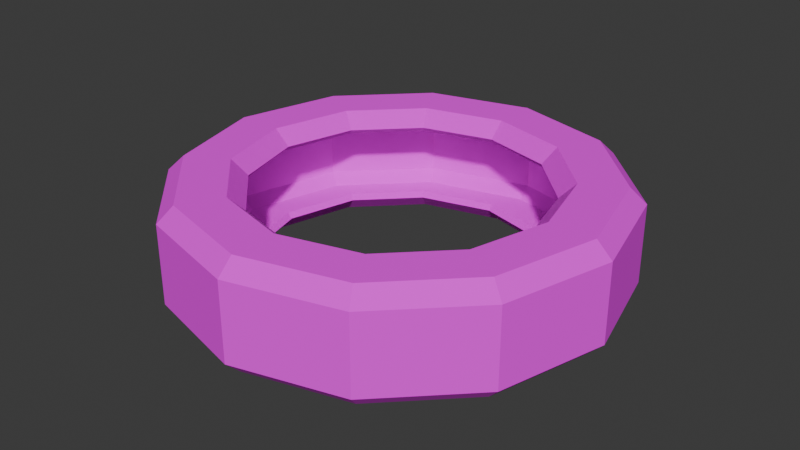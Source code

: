 # Source: Wheel.blend  (saved by Blender 5.0.119; exported with 4.5.12 LTS)
import bpy
from mathutils import Matrix  # noqa: F401  (used for matrix-valued properties, if any)

bpy.ops.wm.read_factory_settings(use_empty=True)
scene = bpy.context.scene
scene.name = 'Scene'

# ---- collections
col_collection = bpy.data.collections.new('Collection'); scene.collection.children.link(col_collection)

# ---- images (referenced by path relative to the original .blend; pixels are not part of the script)
import os
ASSET_DIR = os.environ.get("B2B_ASSET_DIR", "")  # directory of the original .blend (textures are referenced by path, not embedded)
HERE = os.path.dirname(os.path.abspath(__file__))  # packed textures are extracted next to this script under _unpacked/

def load_image(name, relpath, width, height, colorspace="sRGB"):
    """Load a texture the original file referenced (path relative to the .blend, or extracted next to this script)."""
    p = next((c for c in (os.path.join(HERE, relpath), os.path.join(ASSET_DIR, relpath)) if relpath and os.path.exists(c)), "")
    if p:
        img = bpy.data.images.load(p, check_existing=True)
        img.name = name
    else:  # same state as the original file: an image datablock whose file is absent (Cycles renders it pink)
        img = bpy.data.images.new(name, width, height)
        img.source = "FILE"
        img.filepath = "//" + (relpath or name)
    img.colorspace_settings.name = colorspace
    return img
img_wheel_png = load_image('wheel.png', 'wheel.png', 1024, 1024, 'sRGB')

# ---- materials (node trees are filled in below, after node groups)
mat_wheel = bpy.data.materials.new('Wheel')

# ---- material node trees
mat_wheel.use_nodes = True; mat_wheel.node_tree.nodes.clear()
_N = mat_wheel.node_tree.nodes; _L = mat_wheel.node_tree.links
n0 = _N.new('ShaderNodeBsdfPrincipled'); n0.name = 'Principled BSDF'; n0.location = (-200, 100)
n0.inputs[2].default_value = 1.0
n1 = _N.new('ShaderNodeOutputMaterial'); n1.name = 'Material Output'; n1.location = (200, 100)
n2 = _N.new('ShaderNodeTexImage'); n2.name = 'Image Texture'; n2.location = (-534, 102)
n2.image = img_wheel_png
n2.interpolation = 'Closest'
_L.new(n0.outputs[0], n1.inputs[0])
_L.new(n2.outputs[0], n0.inputs[0])
n1.is_active_output = True

# ---- world
world_world = bpy.data.worlds.new('World'); scene.world = world_world
world_world.use_nodes = True; world_world.node_tree.nodes.clear()
_N = world_world.node_tree.nodes; _L = world_world.node_tree.links
n0 = _N.new('ShaderNodeOutputWorld'); n0.name = 'World Output'; n0.location = (200, 100)
n1 = _N.new('ShaderNodeBackground'); n1.name = 'Background'; n1.location = (-200, 100)
n1.inputs[0].default_value = (0.05088, 0.05088, 0.05088, 1.0)
_L.new(n1.outputs[0], n0.inputs[0])
n0.is_active_output = True
world_world.color = (0.05088, 0.05088, 0.05088)
world_world.sun_shadow_jitter_overblur = 0.0

# ---- meshes
me_circle = bpy.data.meshes.new('Circle')
me_circle.from_pydata([(0.0, 1.0, 0.02634), (5.535e-10, 1.111, 0.134), (-0.5557, 0.9625, 0.134), (-0.5, 0.866, 0.02634), (-0.9625, 0.5557, 0.134), (-0.866, 0.5, 0.02634), (-1.111, 5.535e-10, 0.134), (-1.0, 0.0, 0.02634), (-0.9625, -0.5557, 0.134), (-0.866, -0.5, 0.02634), (-0.5557, -0.9625, 0.134), (-0.5, -0.866, 0.02634), (5.535e-10, -1.111, 0.134), (0.0, -1.0, 0.02634), (0.5557, -0.9625, 0.134), (0.5, -0.866, 0.02634), (0.9625, -0.5557, 0.134), (0.866, -0.5, 0.02634), (1.111, 5.535e-10, 0.134), (1.0, 0.0, 0.02634), (0.9625, 0.5557, 0.134), (0.866, 0.5, 0.02634), (0.5557, 0.9625, 0.134), (0.5, 0.866, 0.02634), (2.147e-09, 1.432, 0.134), (2.7e-09, 1.544, 0.02634), (-0.7718, 1.337, 0.02634), (-0.7161, 1.24, 0.134), (-1.337, 0.7718, 0.02634), (-1.24, 0.7161, 0.134), (-1.544, 2.7e-09, 0.02634), (-1.432, 2.147e-09, 0.134), (-1.337, -0.7718, 0.02634), (-1.24, -0.7161, 0.134), (-0.7718, -1.337, 0.02634), (-0.7161, -1.24, 0.134), (2.7e-09, -1.544, 0.02634), (2.147e-09, -1.432, 0.134), (0.7718, -1.337, 0.02634), (0.7161, -1.24, 0.134), (1.337, -0.7718, 0.02634), (1.24, -0.7161, 0.134), (1.544, 2.7e-09, 0.02634), (1.432, 2.147e-09, 0.134), (1.337, 0.7718, 0.02634), (1.24, 0.7161, 0.134), (0.7718, 1.337, 0.02634), (0.7161, 1.24, 0.134), (5.535e-10, 1.111, -0.634), (0.0, 1.0, -0.5263), (-0.5, 0.866, -0.5263), (-0.5557, 0.9625, -0.634), (-0.866, 0.5, -0.5263), (-0.9625, 0.5557, -0.634), (-1.0, 0.0, -0.5263), (-1.111, 5.535e-10, -0.634), (-0.866, -0.5, -0.5263), (-0.9625, -0.5557, -0.634), (-0.5, -0.866, -0.5263), (-0.5557, -0.9625, -0.634), (0.0, -1.0, -0.5263), (5.535e-10, -1.111, -0.634), (0.5, -0.866, -0.5263), (0.5557, -0.9625, -0.634), (0.866, -0.5, -0.5263), (0.9625, -0.5557, -0.634), (1.0, 0.0, -0.5263), (1.111, 5.535e-10, -0.634), (0.866, 0.5, -0.5263), (0.9625, 0.5557, -0.634), (0.5, 0.866, -0.5263), (0.5557, 0.9625, -0.634), (2.7e-09, 1.544, -0.5263), (2.147e-09, 1.432, -0.634), (-0.7161, 1.24, -0.634), (-0.7718, 1.337, -0.5263), (-1.24, 0.7161, -0.634), (-1.337, 0.7718, -0.5263), (-1.432, 2.147e-09, -0.634), (-1.544, 2.7e-09, -0.5263), (-1.24, -0.7161, -0.634), (-1.337, -0.7718, -0.5263), (-0.7161, -1.24, -0.634), (-0.7718, -1.337, -0.5263), (2.147e-09, -1.432, -0.634), (2.7e-09, -1.544, -0.5263), (0.7161, -1.24, -0.634), (0.7718, -1.337, -0.5263), (1.24, -0.7161, -0.634), (1.337, -0.7718, -0.5263), (1.432, 2.147e-09, -0.634), (1.544, 2.7e-09, -0.5263), (1.24, 0.7161, -0.634), (1.337, 0.7718, -0.5263), (0.7161, 1.24, -0.634), (0.7718, 1.337, -0.5263)], [], [(3, 0, 1, 2), (5, 3, 2, 4), (7, 5, 4, 6), (9, 7, 6, 8), (11, 9, 8, 10), (13, 11, 10, 12), (15, 13, 12, 14), (17, 15, 14, 16), (19, 17, 16, 18), (21, 19, 18, 20), (23, 21, 20, 22), (0, 23, 22, 1), (27, 24, 25, 26), (29, 27, 26, 28), (31, 29, 28, 30), (33, 31, 30, 32), (35, 33, 32, 34), (37, 35, 34, 36), (39, 37, 36, 38), (41, 39, 38, 40), (43, 41, 40, 42), (45, 43, 42, 44), (47, 45, 44, 46), (24, 47, 46, 25), (51, 48, 49, 50), (53, 51, 50, 52), (55, 53, 52, 54), (57, 55, 54, 56), (59, 57, 56, 58), (61, 59, 58, 60), (63, 61, 60, 62), (65, 63, 62, 64), (67, 65, 64, 66), (69, 67, 66, 68), (71, 69, 68, 70), (48, 71, 70, 49), (75, 72, 73, 74), (77, 75, 74, 76), (79, 77, 76, 78), (81, 79, 78, 80), (83, 81, 80, 82), (85, 83, 82, 84), (87, 85, 84, 86), (89, 87, 86, 88), (91, 89, 88, 90), (93, 91, 90, 92), (95, 93, 92, 94), (72, 95, 94, 73), (1, 22, 47, 24), (2, 1, 24, 27), (4, 2, 27, 29), (6, 4, 29, 31), (8, 6, 31, 33), (10, 8, 33, 35), (12, 10, 35, 37), (14, 12, 37, 39), (16, 14, 39, 41), (18, 16, 41, 43), (20, 18, 43, 45), (22, 20, 45, 47), (26, 25, 72, 75), (25, 46, 95, 72), (28, 26, 75, 77), (30, 28, 77, 79), (32, 30, 79, 81), (34, 32, 81, 83), (36, 34, 83, 85), (38, 36, 85, 87), (40, 38, 87, 89), (42, 40, 89, 91), (44, 42, 91, 93), (46, 44, 93, 95), (51, 74, 73, 48), (48, 73, 94, 71), (53, 76, 74, 51), (55, 78, 76, 53), (57, 80, 78, 55), (59, 82, 80, 57), (61, 84, 82, 59), (63, 86, 84, 61), (65, 88, 86, 63), (67, 90, 88, 65), (69, 92, 90, 67), (71, 94, 92, 69)])
_uv = me_circle.uv_layers.new(name='UVMap')
_uv.uv.foreach_set('vector', [0.8273, -0.01103, 1.208, -0.01103, 1.208, 0.09059, 0.8273, 0.09059, 0.4589, -0.01103, 0.8273, -0.01103, 0.8273, 0.09059, 0.4589, 0.09059, 0.09727, -0.01103, 0.4589, -0.01103, 0.4589, 0.09059, 0.09727, 0.09059, -0.2602, -0.01103, 0.09727, -0.01103, 0.09727, 0.09059, -0.2602, 0.09059, -0.6113, -0.01103, -0.2602, -0.01103, -0.2602, 0.09059, -0.6113, 0.09059, -0.9605, -0.01103, -0.6113, -0.01103, -0.6113, 0.09059, -0.9605, 0.09059, -1.312, -0.01103, -0.9605, -0.01103, -0.9605, 0.09059, -1.312, 0.09059, -1.671, -0.01103, -1.312, -0.01103, -1.312, 0.09059, -1.671, 0.09059, -2.073, -0.01103, -1.671, -0.01103, -1.671, 0.09059, -2.073, 0.09059, 2.014, -0.01103, 2.49, -0.01103, 2.49, 0.09059, 2.014, 0.09059, 1.599, -0.01103, 2.014, -0.01103, 2.014, 0.09059, 1.599, 0.09059, 1.208, -0.01103, 1.599, -0.01103, 1.599, 0.09059, 1.208, 0.09059, 0.8273, 0.2756, 1.208, 0.2756, 1.208, 0.3555, 0.8273, 0.3555, 0.4589, 0.2756, 0.8273, 0.2756, 0.8273, 0.3555, 0.4589, 0.3555, 0.09727, 0.2756, 0.4589, 0.2756, 0.4589, 0.3555, 0.09727, 0.3555, -0.2602, 0.2756, 0.09727, 0.2756, 0.09727, 0.3555, -0.2602, 0.3555, -0.6113, 0.2756, -0.2602, 0.2756, -0.2602, 0.3555, -0.6113, 0.3555, -0.9605, 0.2756, -0.6113, 0.2756, -0.6113, 0.3555, -0.9605, 0.3555, -1.312, 0.2756, -0.9605, 0.2756, -0.9605, 0.3555, -1.312, 0.3555, -1.671, 0.2756, -1.312, 0.2756, -1.312, 0.3555, -1.671, 0.3555, -2.073, 0.2756, -1.671, 0.2756, -1.671, 0.3555, -2.073, 0.3555, 2.014, 0.2756, 2.49, 0.2756, 2.49, 0.3555, 2.014, 0.3555, 1.599, 0.2756, 2.014, 0.2756, 2.014, 0.3555, 1.599, 0.3555, 1.208, 0.2756, 1.599, 0.2756, 1.599, 0.3555, 1.208, 0.3555, 0.8273, 0.8964, 1.208, 0.8964, 1.208, 0.9977, 0.8273, 0.9977, 0.4589, 0.8964, 0.8273, 0.8964, 0.8273, 0.9977, 0.4589, 0.9977, 0.09727, 0.8964, 0.4589, 0.8964, 0.4589, 0.9977, 0.09727, 0.9977, -0.2602, 0.8964, 0.09727, 0.8964, 0.09727, 0.9977, -0.2602, 0.9977, -0.6113, 0.8964, -0.2602, 0.8964, -0.2602, 0.9977, -0.6113, 0.9977, -0.9605, 0.8964, -0.6113, 0.8964, -0.6113, 0.9977, -0.9605, 0.9977, -1.312, 0.8964, -0.9605, 0.8964, -0.9605, 0.9977, -1.312, 0.9977, -1.671, 0.8964, -1.312, 0.8964, -1.312, 0.9977, -1.671, 0.9977, -2.073, 0.8964, -1.671, 0.8964, -1.671, 0.9977, -2.073, 0.9977, 2.014, 0.8964, 2.49, 0.8964, 2.49, 0.9977, 2.014, 0.9977, 1.599, 0.8964, 2.014, 0.8964, 2.014, 0.9977, 1.599, 0.9977, 1.208, 0.8964, 1.599, 0.8964, 1.599, 0.9977, 1.208, 0.9977, 0.8273, 0.633, 1.208, 0.633, 1.208, 0.7128, 0.8273, 0.7128, 0.4589, 0.633, 0.8273, 0.633, 0.8273, 0.7128, 0.4589, 0.7128, 0.09727, 0.633, 0.4589, 0.633, 0.4589, 0.7128, 0.09727, 0.7128, -0.2602, 0.633, 0.09727, 0.633, 0.09727, 0.7128, -0.2602, 0.7128, -0.6113, 0.633, -0.2602, 0.633, -0.2602, 0.7128, -0.6113, 0.7128, -0.9605, 0.633, -0.6113, 0.633, -0.6113, 0.7128, -0.9605, 0.7128, -1.312, 0.633, -0.9605, 0.633, -0.9605, 0.7128, -1.312, 0.7128, -1.671, 0.633, -1.312, 0.633, -1.312, 0.7128, -1.671, 0.7128, -2.073, 0.633, -1.671, 0.633, -1.671, 0.7128, -2.073, 0.7128, 2.014, 0.633, 2.49, 0.633, 2.49, 0.7128, 2.014, 0.7128, 1.599, 0.633, 2.014, 0.633, 2.014, 0.7128, 1.599, 0.7128, 1.208, 0.633, 1.599, 0.633, 1.599, 0.7128, 1.208, 0.7128, 1.208, 0.09059, 1.599, 0.09059, 1.599, 0.2756, 1.208, 0.2756, 0.8273, 0.09059, 1.208, 0.09059, 1.208, 0.2756, 0.8273, 0.2756, 0.4589, 0.09059, 0.8273, 0.09059, 0.8273, 0.2756, 0.4589, 0.2756, 0.09727, 0.09059, 0.4589, 0.09059, 0.4589, 0.2756, 0.09727, 0.2756, -0.2602, 0.09059, 0.09727, 0.09059, 0.09727, 0.2756, -0.2602, 0.2756, -0.6113, 0.09059, -0.2602, 0.09059, -0.2602, 0.2756, -0.6113, 0.2756, -0.9605, 0.09059, -0.6113, 0.09059, -0.6113, 0.2756, -0.9605, 0.2756, -1.312, 0.09059, -0.9605, 0.09059, -0.9605, 0.2756, -1.312, 0.2756, -1.671, 0.09059, -1.312, 0.09059, -1.312, 0.2756, -1.671, 0.2756, -2.073, 0.09059, -1.671, 0.09059, -1.671, 0.2756, -2.073, 0.2756, 2.014, 0.09059, 2.49, 0.09059, 2.49, 0.2756, 2.014, 0.2756, 1.599, 0.09059, 2.014, 0.09059, 2.014, 0.2756, 1.599, 0.2756, 0.8273, 0.3555, 1.208, 0.3555, 1.208, 0.633, 0.8273, 0.633, 1.208, 0.3555, 1.599, 0.3555, 1.599, 0.633, 1.208, 0.633, 0.4589, 0.3555, 0.8273, 0.3555, 0.8273, 0.633, 0.4589, 0.633, 0.09727, 0.3555, 0.4589, 0.3555, 0.4589, 0.633, 0.09727, 0.633, -0.2602, 0.3555, 0.09727, 0.3555, 0.09727, 0.633, -0.2602, 0.633, -0.6113, 0.3555, -0.2602, 0.3555, -0.2602, 0.633, -0.6113, 0.633, -0.9605, 0.3555, -0.6113, 0.3555, -0.6113, 0.633, -0.9605, 0.633, -1.312, 0.3555, -0.9605, 0.3555, -0.9605, 0.633, -1.312, 0.633, -1.671, 0.3555, -1.312, 0.3555, -1.312, 0.633, -1.671, 0.633, -2.073, 0.3555, -1.671, 0.3555, -1.671, 0.633, -2.073, 0.633, 2.014, 0.3555, 2.49, 0.3555, 2.49, 0.633, 2.014, 0.633, 1.599, 0.3555, 2.014, 0.3555, 2.014, 0.633, 1.599, 0.633, 0.8273, 0.8964, 0.8273, 0.7128, 1.208, 0.7128, 1.208, 0.8964, 1.208, 0.8964, 1.208, 0.7128, 1.599, 0.7128, 1.599, 0.8964, 0.4589, 0.8964, 0.4589, 0.7128, 0.8273, 0.7128, 0.8273, 0.8964, 0.09727, 0.8964, 0.09727, 0.7128, 0.4589, 0.7128, 0.4589, 0.8964, -0.2602, 0.8964, -0.2602, 0.7128, 0.09727, 0.7128, 0.09727, 0.8964, -0.6113, 0.8964, -0.6113, 0.7128, -0.2602, 0.7128, -0.2602, 0.8964, -0.9605, 0.8964, -0.9605, 0.7128, -0.6113, 0.7128, -0.6113, 0.8964, -1.312, 0.8964, -1.312, 0.7128, -0.9605, 0.7128, -0.9605, 0.8964, -1.671, 0.8964, -1.671, 0.7128, -1.312, 0.7128, -1.312, 0.8964, -2.073, 0.8964, -2.073, 0.7128, -1.671, 0.7128, -1.671, 0.8964, 2.014, 0.8964, 2.014, 0.7128, 2.49, 0.7128, 2.49, 0.8964, 1.599, 0.8964, 1.599, 0.7128, 2.014, 0.7128, 2.014, 0.8964])
me_circle.materials.append(mat_wheel)
me_circle.update()

# ---- objects
ob_circle = bpy.data.objects.new('Circle', me_circle)

# ---- transforms, parenting, visibility, modifiers, constraints
ob_circle.location = (0.0, 0.0, 0.0)
_m = ob_circle.modifiers.new('Solidify', 'SOLIDIFY')
_m.thickness = 0.05

# ---- collection membership
col_collection.objects.link(ob_circle)

# ---- scene / render settings (as saved in the file)
scene.frame_start = 1; scene.frame_end = 250; scene.frame_set(1)
scene.render.engine = 'BLENDER_EEVEE_NEXT'
scene.render.bake_bias = 0.0
scene.render.bake_samples = 0
scene.cycles.sampling_pattern = 'TABULATED_SOBOL'
scene.eevee.use_volume_custom_range = False
bpy.context.view_layer.update()

# ---- added for rendering (the .blend has no active camera and no usable light): camera, sun
cam_auto = bpy.data.cameras.new('AutoCamera')
cam_auto.lens = 50.0
cam_auto.sensor_width = 36.0
cam_auto.clip_end = 1000.0
ob_auto_camera = bpy.data.objects.new('AutoCamera', cam_auto)
scene.collection.objects.link(ob_auto_camera)
ob_auto_camera.location = (4.10145, -4.92175, 3.03116)
ob_auto_camera.rotation_euler = (1.09748, -7.21219e-08, 0.694738)
scene.camera = ob_auto_camera
light_auto_sun = bpy.data.lights.new('AutoSun', 'SUN')
light_auto_sun.energy = 3.0
light_auto_sun.angle = 0.0523599
ob_auto_sun = bpy.data.objects.new('AutoSun', light_auto_sun)
scene.collection.objects.link(ob_auto_sun)
ob_auto_sun.rotation_euler = (0.872665, 0.174533, 0.523599)
bpy.context.view_layer.update()
